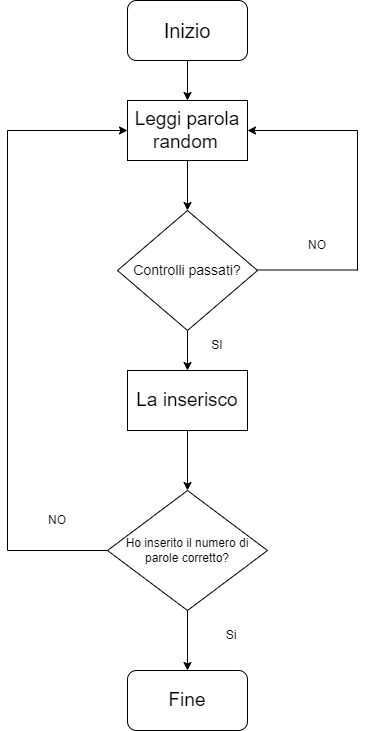

The diagram above was exported from draw.io. Its source (the exported page's mxGraphModel, read from the mxfile embedded in the PNG):
<mxGraphModel dx="1434" dy="878" grid="1" gridSize="10" guides="1" tooltips="1" connect="1" arrows="1" fold="1" page="1" pageScale="1" pageWidth="827" pageHeight="1169" math="0" shadow="0">
  <root>
    <mxCell id="0" />
    <mxCell id="1" parent="0" />
    <mxCell id="pK_-Q5VicPExOgJM4uCy-2" value="&lt;font style=&quot;font-size: 20px;&quot;&gt;Inizio&lt;/font&gt;" style="rounded=1;whiteSpace=wrap;html=1;" parent="1" vertex="1">
      <mxGeometry x="310" y="30" width="120" height="60" as="geometry" />
    </mxCell>
    <mxCell id="pK_-Q5VicPExOgJM4uCy-5" value="&lt;font style=&quot;font-size: 19px;&quot;&gt;Leggi parola random&lt;/font&gt;&amp;nbsp;" style="rounded=0;whiteSpace=wrap;html=1;" parent="1" vertex="1">
      <mxGeometry x="310" y="130" width="120" height="60" as="geometry" />
    </mxCell>
    <mxCell id="pK_-Q5VicPExOgJM4uCy-6" value="&lt;font style=&quot;font-size: 14px;&quot;&gt;Controlli passati?&lt;/font&gt;" style="rhombus;whiteSpace=wrap;html=1;" parent="1" vertex="1">
      <mxGeometry x="300" y="240" width="140" height="120" as="geometry" />
    </mxCell>
    <mxCell id="pK_-Q5VicPExOgJM4uCy-7" value="" style="endArrow=classic;html=1;rounded=0;entryX=0.5;entryY=0;entryDx=0;entryDy=0;exitX=0.5;exitY=1;exitDx=0;exitDy=0;" parent="1" source="pK_-Q5VicPExOgJM4uCy-2" target="pK_-Q5VicPExOgJM4uCy-5" edge="1">
      <mxGeometry width="50" height="50" relative="1" as="geometry">
        <mxPoint x="230" y="130" as="sourcePoint" />
        <mxPoint x="280" y="80" as="targetPoint" />
      </mxGeometry>
    </mxCell>
    <mxCell id="pK_-Q5VicPExOgJM4uCy-8" value="" style="endArrow=classic;html=1;rounded=0;exitX=0.5;exitY=1;exitDx=0;exitDy=0;entryX=0.5;entryY=0;entryDx=0;entryDy=0;" parent="1" source="pK_-Q5VicPExOgJM4uCy-5" target="pK_-Q5VicPExOgJM4uCy-6" edge="1">
      <mxGeometry width="50" height="50" relative="1" as="geometry">
        <mxPoint x="50" y="290" as="sourcePoint" />
        <mxPoint x="100" y="240" as="targetPoint" />
      </mxGeometry>
    </mxCell>
    <mxCell id="pK_-Q5VicPExOgJM4uCy-10" value="" style="endArrow=none;html=1;rounded=0;" parent="1" edge="1">
      <mxGeometry width="50" height="50" relative="1" as="geometry">
        <mxPoint x="440" y="299.5" as="sourcePoint" />
        <mxPoint x="540" y="299.5" as="targetPoint" />
      </mxGeometry>
    </mxCell>
    <mxCell id="pK_-Q5VicPExOgJM4uCy-11" value="" style="endArrow=none;html=1;rounded=0;" parent="1" edge="1">
      <mxGeometry width="50" height="50" relative="1" as="geometry">
        <mxPoint x="540" y="300" as="sourcePoint" />
        <mxPoint x="540" y="160" as="targetPoint" />
      </mxGeometry>
    </mxCell>
    <mxCell id="pK_-Q5VicPExOgJM4uCy-12" value="" style="endArrow=classic;html=1;rounded=0;entryX=1;entryY=0.5;entryDx=0;entryDy=0;" parent="1" target="pK_-Q5VicPExOgJM4uCy-5" edge="1">
      <mxGeometry width="50" height="50" relative="1" as="geometry">
        <mxPoint x="540" y="160" as="sourcePoint" />
        <mxPoint x="590" y="150" as="targetPoint" />
      </mxGeometry>
    </mxCell>
    <mxCell id="pK_-Q5VicPExOgJM4uCy-13" value="NO" style="text;html=1;strokeColor=none;fillColor=none;align=center;verticalAlign=middle;whiteSpace=wrap;rounded=0;" parent="1" vertex="1">
      <mxGeometry x="470" y="260" width="60" height="30" as="geometry" />
    </mxCell>
    <mxCell id="pK_-Q5VicPExOgJM4uCy-14" value="&lt;span style=&quot;font-size: 19px;&quot;&gt;La inserisco&lt;/span&gt;" style="rounded=0;whiteSpace=wrap;html=1;" parent="1" vertex="1">
      <mxGeometry x="310" y="400" width="120" height="60" as="geometry" />
    </mxCell>
    <mxCell id="pK_-Q5VicPExOgJM4uCy-16" value="" style="endArrow=classic;html=1;rounded=0;entryX=0.5;entryY=0;entryDx=0;entryDy=0;exitX=0.5;exitY=1;exitDx=0;exitDy=0;" parent="1" source="pK_-Q5VicPExOgJM4uCy-6" target="pK_-Q5VicPExOgJM4uCy-14" edge="1">
      <mxGeometry width="50" height="50" relative="1" as="geometry">
        <mxPoint x="230" y="470" as="sourcePoint" />
        <mxPoint x="280" y="420" as="targetPoint" />
      </mxGeometry>
    </mxCell>
    <mxCell id="pK_-Q5VicPExOgJM4uCy-17" value="&lt;font style=&quot;font-size: 19px;&quot;&gt;Fine&lt;/font&gt;" style="rounded=1;whiteSpace=wrap;html=1;" parent="1" vertex="1">
      <mxGeometry x="310" y="700" width="120" height="60" as="geometry" />
    </mxCell>
    <mxCell id="ZDM98LGYLTRL1tW_9pHK-1" value="" style="endArrow=classic;html=1;rounded=0;" edge="1" parent="1">
      <mxGeometry width="50" height="50" relative="1" as="geometry">
        <mxPoint x="370" y="460" as="sourcePoint" />
        <mxPoint x="370" y="520" as="targetPoint" />
      </mxGeometry>
    </mxCell>
    <mxCell id="ZDM98LGYLTRL1tW_9pHK-2" value="Ho inserito il numero di parole corretto?" style="rhombus;whiteSpace=wrap;html=1;" vertex="1" parent="1">
      <mxGeometry x="290" y="520" width="160" height="120" as="geometry" />
    </mxCell>
    <mxCell id="ZDM98LGYLTRL1tW_9pHK-7" value="" style="endArrow=none;html=1;rounded=0;exitX=0;exitY=0.5;exitDx=0;exitDy=0;" edge="1" parent="1" source="ZDM98LGYLTRL1tW_9pHK-2">
      <mxGeometry width="50" height="50" relative="1" as="geometry">
        <mxPoint x="90" y="469.5" as="sourcePoint" />
        <mxPoint x="190" y="580" as="targetPoint" />
      </mxGeometry>
    </mxCell>
    <mxCell id="ZDM98LGYLTRL1tW_9pHK-8" value="" style="endArrow=none;html=1;rounded=0;" edge="1" parent="1">
      <mxGeometry width="50" height="50" relative="1" as="geometry">
        <mxPoint x="190" y="580" as="sourcePoint" />
        <mxPoint x="190" y="160" as="targetPoint" />
      </mxGeometry>
    </mxCell>
    <mxCell id="ZDM98LGYLTRL1tW_9pHK-9" value="NO" style="text;html=1;strokeColor=none;fillColor=none;align=center;verticalAlign=middle;whiteSpace=wrap;rounded=0;" vertex="1" parent="1">
      <mxGeometry x="210" y="530" width="60" height="40" as="geometry" />
    </mxCell>
    <mxCell id="ZDM98LGYLTRL1tW_9pHK-10" value="" style="endArrow=classic;html=1;rounded=0;entryX=0;entryY=0.5;entryDx=0;entryDy=0;" edge="1" parent="1" target="pK_-Q5VicPExOgJM4uCy-5">
      <mxGeometry width="50" height="50" relative="1" as="geometry">
        <mxPoint x="190" y="160" as="sourcePoint" />
        <mxPoint x="350" y="430" as="targetPoint" />
      </mxGeometry>
    </mxCell>
    <mxCell id="ZDM98LGYLTRL1tW_9pHK-11" value="" style="endArrow=classic;html=1;rounded=0;exitX=0.5;exitY=1;exitDx=0;exitDy=0;entryX=0.5;entryY=0;entryDx=0;entryDy=0;" edge="1" parent="1" source="ZDM98LGYLTRL1tW_9pHK-2" target="pK_-Q5VicPExOgJM4uCy-17">
      <mxGeometry width="50" height="50" relative="1" as="geometry">
        <mxPoint x="300" y="780" as="sourcePoint" />
        <mxPoint x="350" y="730" as="targetPoint" />
      </mxGeometry>
    </mxCell>
    <mxCell id="ZDM98LGYLTRL1tW_9pHK-13" value="SI" style="text;html=1;strokeColor=none;fillColor=none;align=center;verticalAlign=middle;whiteSpace=wrap;rounded=0;" vertex="1" parent="1">
      <mxGeometry x="370" y="360" width="60" height="30" as="geometry" />
    </mxCell>
    <mxCell id="ZDM98LGYLTRL1tW_9pHK-14" value="Si" style="text;html=1;strokeColor=none;fillColor=none;align=center;verticalAlign=middle;whiteSpace=wrap;rounded=0;" vertex="1" parent="1">
      <mxGeometry x="384" y="650" width="60" height="30" as="geometry" />
    </mxCell>
  </root>
</mxGraphModel>